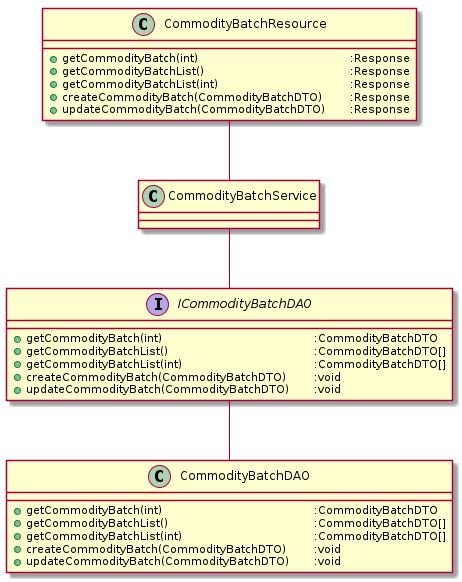

The diagram above was rendered by PlantUML. Its source (embedded in the PNG):
@startuml
class "CommodityBatchResource" as cobres {
    + getCommodityBatch(int)\t\t\t\t\t:Response
    + getCommodityBatchList()\t\t\t\t\t:Response
    + getCommodityBatchList(int)\t\t\t\t\t:Response
    + createCommodityBatch(CommodityBatchDTO)\t:Response
    + updateCommodityBatch(CommodityBatchDTO)\t:Response
}
interface "ICommodityBatchDAO" as icobdao {
    + getCommodityBatch(int)\t\t\t\t\t:CommodityBatchDTO
    + getCommodityBatchList()\t\t\t\t\t:CommodityBatchDTO[]
    + getCommodityBatchList(int)\t\t\t\t\t:CommodityBatchDTO[]
    + createCommodityBatch(CommodityBatchDTO)\t:void
    + updateCommodityBatch(CommodityBatchDTO)\t:void
}
class "CommodityBatchDAO" as cobdao {
    + getCommodityBatch(int)\t\t\t\t\t:CommodityBatchDTO
    + getCommodityBatchList()\t\t\t\t\t:CommodityBatchDTO[]
    + getCommodityBatchList(int)\t\t\t\t\t:CommodityBatchDTO[]
    + createCommodityBatch(CommodityBatchDTO)\t:void
    + updateCommodityBatch(CommodityBatchDTO)\t:void
}
class "CommodityBatchService" as cobser {
}
icobdao -d- cobdao
icobdao -u- cobser
cobres -d- cobser
@enduml